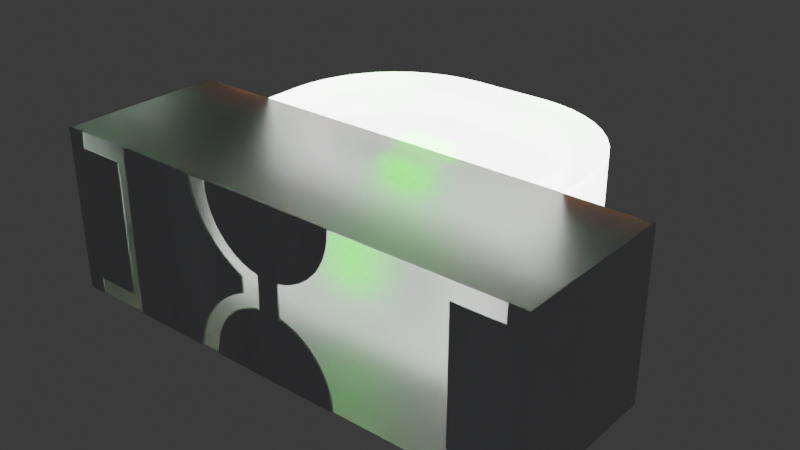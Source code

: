 # Source: KPBA-3010SURKMGKC.blend  (saved by Blender 4.1.24; exported with 4.5.12 LTS)
import bpy
from mathutils import Matrix  # noqa: F401  (used for matrix-valued properties, if any)

bpy.ops.wm.read_factory_settings(use_empty=True)
scene = bpy.context.scene
scene.name = 'Scene'

# ---- collections
col_collection = bpy.data.collections.new('Collection'); scene.collection.children.link(col_collection)

# ---- materials (node trees are filled in below, after node groups)
mat_plastic_case_white = bpy.data.materials.new('plastic_case_white')
mat_plastic_case_white.preview_render_type = 'CUBE'
mat_translucent_white = bpy.data.materials.new('translucent_white')
mat_translucent_white.alpha_threshold = 0.4
mat_translucent_white.use_raytrace_refraction = True
mat_translucent_white.use_screen_refraction = True
mat_translucent_white.thickness_mode = 'SLAB'
mat_metal_pins = bpy.data.materials.new('metal_pins')
mat_metal_pins.preview_render_type = 'CUBE'
mat_light_green = bpy.data.materials.new('light_green')

# ---- material node trees
mat_plastic_case_white.use_nodes = True; mat_plastic_case_white.node_tree.nodes.clear()
_N = mat_plastic_case_white.node_tree.nodes; _L = mat_plastic_case_white.node_tree.links
n0 = _N.new('ShaderNodeOutputMaterial'); n0.name = 'Material Output'; n0.location = (253, 292)
n1 = _N.new('ShaderNodeBsdfPrincipled'); n1.name = 'Principled BSDF'; n1.location = (-81, 264)
n1.distribution = 'GGX'
n1.subsurface_method = 'BURLEY'
n1.inputs[1].default_value = 0.02
n1.inputs[2].default_value = 0.4636
n1.inputs[3].default_value = 1.4
n1.inputs[8].default_value = 1.0
n1.inputs[10].default_value = 0.3682
n1.inputs[13].default_value = 0.6591
n1.inputs[18].default_value = 0.2318
n1.inputs[20].default_value = 0.6709
n1.inputs[24].default_value = 0.1191
n1.inputs[27].default_value = (0.0, 0.0, 0.0, 1.0)
n1.inputs[28].default_value = 1.0
n2 = _N.new('ShaderNodeMapping'); n2.name = 'Mapping'; n2.location = (-1057, 256)
n2.inputs[3].default_value = (3.0, 1.0, 1.0)
n3 = _N.new('ShaderNodeTexCoord'); n3.name = 'Texture Coordinate'; n3.location = (-1296, 171)
n4 = _N.new('ShaderNodeBump'); n4.name = 'Bump'; n4.location = (-422, -108)
n4.inputs[0].default_value = 0.05
n4.inputs[1].default_value = 1.0
n4.inputs[2].default_value = 1.0
n5 = _N.new('ShaderNodeTexNoise'); n5.name = 'Noise Texture'; n5.location = (-708, 167)
n5.inputs[2].default_value = 88.0
n5.inputs[3].default_value = 10.8
n5.inputs[4].default_value = 0.9167
n5.inputs[8].default_value = 1.6
n6 = _N.new('ShaderNodeValToRGB'); n6.name = 'ColorRamp'; n6.location = (-536, 347)
while len(n6.color_ramp.elements) > 1: n6.color_ramp.elements.remove(n6.color_ramp.elements[-1])
n6.color_ramp.elements[0].position = 0.0; n6.color_ramp.elements[0].color = (0.2596, 0.2596, 0.2596, 1.0)
_e = n6.color_ramp.elements.new(1.0); _e.color = (0.6303, 0.6303, 0.6303, 1.0)
n7 = _N.new('ShaderNodeMix'); n7.name = 'Mix'; n7.location = (-263, 351)
n7.data_type = 'RGBA'
n7.inputs[0].default_value = 0.3682
n7.inputs[7].default_value = (0.2525, 0.2525, 0.2525, 1.0)
_L.new(n5.outputs[0], n6.inputs[0])
_L.new(n1.outputs[0], n0.inputs[0])
_L.new(n3.outputs[2], n2.inputs[0])
_L.new(n2.outputs[0], n5.inputs[0])
_L.new(n5.outputs[0], n4.inputs[3])
_L.new(n4.outputs[0], n1.inputs[5])
_L.new(n6.outputs[0], n7.inputs[6])
_L.new(n7.outputs[2], n1.inputs[0])
n0.is_active_output = True
mat_translucent_white.use_nodes = True; mat_translucent_white.node_tree.nodes.clear()
_N = mat_translucent_white.node_tree.nodes; _L = mat_translucent_white.node_tree.links
n0 = _N.new('ShaderNodeTexNoise'); n0.name = 'Noise Texture'; n0.location = (-674, 167)
n0.inputs[2].default_value = -2.2
n0.inputs[3].default_value = 2.6
n0.inputs[4].default_value = 0.6333
n0.inputs[8].default_value = -0.4
n1 = _N.new('ShaderNodeOutputMaterial'); n1.name = 'Material Output'; n1.location = (463, 225)
n2 = _N.new('ShaderNodeBsdfPrincipled'); n2.name = 'Principled BSDF'; n2.location = (-12, 309)
n2.distribution = 'GGX'
n2.subsurface_method = 'BURLEY'
n2.inputs[0].default_value = (0.6086, 0.6086, 0.6086, 1.0)
n2.inputs[3].default_value = 1.46
n2.inputs[8].default_value = 1.0
n2.inputs[10].default_value = 0.2
n2.inputs[18].default_value = 1.0
n2.inputs[27].default_value = (0.216, 0.216, 0.216, 1.0)
n2.inputs[28].default_value = 10.4
n3 = _N.new('ShaderNodeValToRGB'); n3.name = 'ColorRamp'; n3.location = (-408, 81)
while len(n3.color_ramp.elements) > 1: n3.color_ramp.elements.remove(n3.color_ramp.elements[-1])
n3.color_ramp.elements[0].position = 0.2864; n3.color_ramp.elements[0].color = (0.08499, 0.08499, 0.08499, 1.0)
_e = n3.color_ramp.elements.new(0.8432); _e.color = (0.6208, 0.6208, 0.6208, 1.0)
n4 = _N.new('ShaderNodeValue'); n4.name = 'Value'; n4.location = (463, 65)
n4.outputs[0].default_value = 0.0
_L.new(n0.outputs[1], n3.inputs[0])
_L.new(n3.outputs[0], n2.inputs[2])
_L.new(n2.outputs[0], n1.inputs[0])
_L.new(n4.outputs[0], n1.inputs[3])
n1.is_active_output = True
mat_metal_pins.use_nodes = True; mat_metal_pins.node_tree.nodes.clear()
_N = mat_metal_pins.node_tree.nodes; _L = mat_metal_pins.node_tree.links
n0 = _N.new('ShaderNodeMapping'); n0.name = 'Mapping'; n0.location = (-1447, -91)
n0.inputs[3].default_value = (4.8, 1.2, 1.1)
n1 = _N.new('ShaderNodeBsdfPrincipled'); n1.name = 'Principled BSDF'; n1.location = (-560, 254)
n1.distribution = 'GGX'
n1.subsurface_method = 'BURLEY'
n1.inputs[1].default_value = 0.7818
n1.inputs[2].default_value = 0.2886
n1.inputs[3].default_value = 1.45
n1.inputs[13].default_value = 0.0
n1.inputs[27].default_value = (0.0, 0.0, 0.0, 1.0)
n1.inputs[28].default_value = 1.0
n2 = _N.new('ShaderNodeOutputMaterial'); n2.name = 'Material Output.002'; n2.location = (-205, 253)
n2.width = 213
n3 = _N.new('ShaderNodeTexNoise'); n3.name = 'Noise Texture.002'; n3.location = (-1228, -73)
n3.inputs[2].default_value = 0.1
n3.inputs[3].default_value = 7.0
n3.inputs[4].default_value = 0.6
n3.inputs[8].default_value = 0.4
n4 = _N.new('ShaderNodeTexCoord'); n4.name = 'Texture Coordinate'; n4.location = (-1636, -116)
n5 = _N.new('ShaderNodeMix'); n5.name = 'Mix.001'; n5.location = (-921, 45)
n5.data_type = 'RGBA'
n5.inputs[6].default_value = (0.9398, 0.9547, 1.0, 1.0)
n5.inputs[7].default_value = (0.13, 0.1259, 0.1359, 1.0)
n6 = _N.new('ShaderNodeBump'); n6.name = 'Bump.001'; n6.location = (-1001, -227)
n6.inputs[0].default_value = 0.05
n6.inputs[1].default_value = 0.01
n6.inputs[2].default_value = 1.0
_L.new(n1.outputs[0], n2.inputs[0])
_L.new(n3.outputs[0], n6.inputs[3])
_L.new(n0.outputs[0], n3.inputs[0])
_L.new(n3.outputs[0], n5.inputs[0])
_L.new(n4.outputs[3], n0.inputs[0])
_L.new(n5.outputs[2], n1.inputs[0])
_L.new(n6.outputs[0], n1.inputs[5])
n2.is_active_output = True
mat_light_green.use_nodes = True; mat_light_green.node_tree.nodes.clear()
_N = mat_light_green.node_tree.nodes; _L = mat_light_green.node_tree.links
n0 = _N.new('ShaderNodeLayerWeight'); n0.name = 'Layer Weight'; n0.location = (-18066, 17)
n1 = _N.new('ShaderNodeParticleInfo'); n1.name = 'Particle Info'; n1.location = (-47217, 207)
n2 = _N.new('ShaderNodeRGB'); n2.name = 'RGB'; n2.location = (-92, 261)
n2.outputs[0].default_value = (0.0008535, 0.253, 0.0, 1.0)
n3 = _N.new('ShaderNodeBsdfPrincipled'); n3.name = 'Principled BSDF'; n3.location = (224, 517)
n3.distribution = 'GGX'
n3.subsurface_method = 'BURLEY'
n3.inputs[3].default_value = 1.45
n3.inputs[28].default_value = 70.0
n4 = _N.new('ShaderNodeOutputMaterial'); n4.name = 'Material Output'; n4.location = (717, 341)
_L.new(n2.outputs[0], n3.inputs[0])
_L.new(n2.outputs[0], n3.inputs[27])
_L.new(n3.outputs[0], n4.inputs[0])
n4.is_active_output = True

# ---- world
world_world = bpy.data.worlds.new('World'); scene.world = world_world
world_world.use_nodes = True; world_world.node_tree.nodes.clear()
_N = world_world.node_tree.nodes; _L = world_world.node_tree.links
n0 = _N.new('ShaderNodeOutputWorld'); n0.name = 'World Output'; n0.location = (300, 300)
n1 = _N.new('ShaderNodeBackground'); n1.name = 'Background'; n1.location = (10, 300)
n1.inputs[0].default_value = (0.05088, 0.05088, 0.05088, 1.0)
_L.new(n1.outputs[0], n0.inputs[0])
n0.is_active_output = True
world_world.color = (0.05088, 0.05088, 0.05088)
world_world.use_sun_shadow = False
world_world.sun_shadow_jitter_overblur = 0.0

# ---- meshes
me_shape_indexedfaceset_060 = bpy.data.meshes.new('Shape_IndexedFaceSet.060')
me_shape_indexedfaceset_060.from_pydata([(0.5434, 1.05, 0.9086), (0.6085, 1.002, 0.9086), (0.666, 0.9441, 0.9086), (0.7537, 0.8077, 0.9086), (0.7994, 0.652, 0.9086), (0.8052, 0.3409, 0.9086), (-0.7948, 0.3409, 0.9086), (-0.789, 0.652, 0.9086), (-0.6555, 0.9441, 0.9086), (-0.5329, 1.05, 0.9086), (-0.4615, 1.089, 0.9086), (-0.3059, 1.135, 0.9086), (-0.4067, -0.6691, 1.01), (-0.5322, -0.6591, 0.009639), (-0.4067, -0.6691, 0.009639), (-0.4067, -0.6591, 0.009639), (-1.5, 0.3409, 1.01), (-1.49, -0.6591, 1.01), (-1.49, 0.3309, 1.01), (-0.9948, 0.3309, 1.01), (-0.9948, 0.3409, 1.01), (1.49, 0.3309, 1.01), (1.49, -0.6591, 1.01), (0.9948, 0.3409, 0.009639), (-0.9948, 0.3309, 0.009639), (-1.49, -0.6591, 0.009639), (-1.035, -0.6591, 0.009639), (1.49, 0.3309, 0.009639), (1.49, -0.6591, 0.009639), (1.5, 0.3409, 0.009639), (0.9948, 0.3309, 0.009639), (-1.389, -0.6591, 1.01), (-1.035, -0.6591, 1.01), (-0.5184, -0.6591, 0.9359), (-0.4948, -0.6591, 0.8647), (-0.4201, -0.6591, 0.7349), (-0.3137, -0.6591, 0.6297), (-0.2508, -0.6591, 0.5887), (-0.183, -0.6591, 0.5565), (-0.4067, -0.6591, 1.01), (-0.175, -0.6591, 0.6425), (-0.3101, -0.6591, 0.7465), (-0.3439, -0.6591, 0.7926), (-0.3907, -0.6591, 0.8967), (-0.06616, -0.6591, 0.4109), (-0.1218, -0.6591, 0.3977), (-0.175, -0.6591, 0.3767), (-0.2248, -0.6591, 0.3486), (-0.2701, -0.6591, 0.3137), (-0.3439, -0.6591, 0.2267), (-0.371, -0.6591, 0.1763), (-0.3907, -0.6591, 0.1226), (-0.4027, -0.6591, 0.06669), (-0.3137, -0.6591, 0.3896), (-0.3704, -0.6591, 0.3406), (-0.4201, -0.6591, 0.2843), (-0.9636, 0.7878, 1.01), (-0.8725, 0.9872, 1.01), (-0.729, 1.153, 1.01), (-0.6411, 1.219, 1.01), (-0.4417, 1.31, 1.01), (-0.3343, 1.333, 1.01), (0.6515, 1.219, 1.01), (0.8172, 1.075, 1.01), (0.883, 0.9872, 1.01), (0.9357, 0.8907, 1.01), (0.9974, 0.6805, 1.01), (1.005, 0.3409, 1.01), (0.9948, 0.3409, 1.01), (0.2352, 1.341, 0.009639), (0.3448, 1.333, 0.009639), (0.4522, 1.31, 0.009639), (0.5551, 1.271, 0.009639), (0.8172, 1.075, 0.009638), (0.883, 0.9872, 0.009639), (0.9357, 0.8907, 0.009639), (0.9741, 0.7878, 0.009638), (0.9974, 0.6805, 0.009639), (-0.2248, 1.341, 0.009639), (-0.9869, 0.6805, 0.009639), (-0.9636, 0.7878, 0.009638), (-0.9252, 0.8907, 0.009639), (-0.8067, 1.075, 0.009638), (-0.5446, 1.271, 0.009639), (-0.4417, 1.31, 0.009639), (-0.9948, 0.3409, 0.009639), (1.005, 0.3409, 0.009639), (-1.5, -0.6691, 1.01), (0.06616, -0.6591, 0.4109), (0.4027, -0.6591, 0.9526), (0.3439, -0.6591, 0.7926), (0.3101, -0.6591, 0.7465), (0.2248, -0.6591, 0.6707), (0.1218, -0.6591, 0.6216), (1.1, -0.6591, 0.1106), (0.4067, -0.6591, 0.009639), (0.371, -0.6591, 0.1763), (0.3101, -0.6591, 0.2728), (0.2701, -0.6591, 0.3137), (0.2248, -0.6591, 0.3486), (1.5, 0.3409, 1.01), (1.5, -0.6691, 0.009639), (-0.9948, 0.5709, 0.009639), (1.005, 0.5709, 1.01), (-1.5, 0.3409, 0.009639), (-1.389, -0.6691, 0.009639), (-1.49, 0.3309, 0.009639), (1.005, 0.5709, 0.009639), (0.6515, 1.219, 0.009639), (0.7395, 1.153, 0.009638), (0.2352, 1.341, 1.01), (0.3448, 1.333, 1.01), (0.4522, 1.31, 1.01), (0.5551, 1.271, 1.01), (0.7395, 1.153, 1.01), (0.9741, 0.7878, 1.01), (-0.2248, 1.341, 1.01), (-0.8725, 0.9872, 0.009639), (-0.729, 1.153, 0.009638), (-0.6411, 1.219, 0.009639), (-0.3343, 1.333, 0.009639), (-0.9948, 0.5709, 1.01), (-0.9869, 0.6805, 1.01), (-0.9252, 0.8907, 1.01), (-0.8067, 1.075, 1.01), (-0.5446, 1.271, 1.01), (1.389, -0.6691, 1.01), (0.9948, 0.3309, 1.01), (-0.183, -0.6691, 0.4627), (-0.2508, -0.6691, 0.4306), (-0.4201, -0.6691, 0.2843), (-0.5322, -0.6691, 0.009639), (-0.5322, -0.6691, 1.01), (-0.5184, -0.6691, 0.9359), (-0.4618, -0.6691, 0.7973), (-0.4201, -0.6691, 0.7349), (-0.3704, -0.6691, 0.6787), (-0.3137, -0.6691, 0.6297), (-1.035, -0.6691, 0.009639), (-1.035, -0.6691, 1.01), (-0.4948, -0.6691, 0.8647), (-0.2508, -0.6691, 0.5887), (-0.5322, -0.6591, 1.01), (-0.4618, -0.6591, 0.7973), (-0.3704, -0.6591, 0.6787), (-0.183, -0.6591, 0.4627), (-0.183, -0.6691, 0.5565), (-0.3137, -0.6691, 0.3896), (-0.3704, -0.6691, 0.3406), (-0.4618, -0.6691, 0.222), (-0.4948, -0.6691, 0.1546), (-0.5184, -0.6691, 0.08337), (-0.2508, -0.6591, 0.4306), (-0.4618, -0.6591, 0.222), (-0.4948, -0.6591, 0.1546), (-0.5184, -0.6591, 0.08337), (-1.1, -0.6691, 0.9086), (-1.5, -0.6691, 0.009639), (-1.389, -0.6691, 0.1106), (-1.1, -0.6591, 0.1106), (-1.1, -0.6591, 0.9086), (-1.389, -0.6691, 0.9086), (-1.389, -0.6591, 0.9086), (-1.389, -0.6691, 1.01), (-1.389, -0.6591, 0.009639), (-1.389, -0.6591, 0.1106), (-1.1, -0.6691, 0.1106), (1.1, -0.6691, 0.1106), (1.389, -0.6691, 0.1106), (1.5, -0.6691, 1.01), (1.1, -0.6691, 0.9086), (1.1, -0.6591, 0.9086), (1.389, -0.6591, 0.1106), (1.389, -0.6691, 0.009639), (1.389, -0.6591, 0.009639), (1.389, -0.6591, 1.01), (1.389, -0.6691, 0.9086), (1.389, -0.6591, 0.9086), (0.4067, -0.6691, 0.009639), (-0.3907, -0.6691, 0.1226), (-0.371, -0.6691, 0.1763), (-0.3101, -0.6691, 0.2728), (-0.2701, -0.6691, 0.3137), (-0.175, -0.6691, 0.3767), (-0.2248, -0.6691, 0.6707), (-0.2701, -0.6691, 0.7056), (-0.3439, -0.6691, 0.7926), (-0.371, -0.6691, 0.843), (0.4067, -0.6691, 1.01), (0.3101, -0.6691, 0.7465), (0.2248, -0.6691, 0.6707), (0.1218, -0.6691, 0.6216), (0.06616, -0.6691, 0.6084), (0.175, -0.6691, 0.3767), (0.2248, -0.6691, 0.3486), (0.2701, -0.6691, 0.3137), (0.3439, -0.6691, 0.2267), (0.371, -0.6691, 0.1763), (0.3907, -0.6691, 0.1226), (0.4027, -0.6691, 0.06669), (0.4027, -0.6591, 0.06669), (0.3907, -0.6591, 0.1226), (0.3439, -0.6591, 0.2267), (0.175, -0.6591, 0.3767), (0.1218, -0.6591, 0.3977), (0.06616, -0.6691, 0.4109), (0.1218, -0.6691, 0.3977), (0.3101, -0.6691, 0.2728), (-0.3101, -0.6591, 0.2728), (-0.4027, -0.6691, 0.06669), (-0.3439, -0.6691, 0.2267), (-0.2248, -0.6691, 0.3486), (-0.1218, -0.6691, 0.3977), (-0.06616, -0.6591, 0.6084), (-0.06616, -0.6691, 0.4109), (-0.1218, -0.6591, 0.6216), (-0.2248, -0.6591, 0.6707), (-0.2701, -0.6591, 0.7056), (-0.371, -0.6591, 0.843), (-0.4027, -0.6591, 0.9526), (-0.06616, -0.6691, 0.6084), (-0.1218, -0.6691, 0.6216), (-0.175, -0.6691, 0.6425), (-0.3101, -0.6691, 0.7465), (-0.3907, -0.6691, 0.8967), (-0.4027, -0.6691, 0.9526), (0.4067, -0.6591, 1.01), (0.3907, -0.6591, 0.8967), (0.371, -0.6591, 0.843), (0.2701, -0.6591, 0.7056), (0.175, -0.6591, 0.6425), (0.06616, -0.6591, 0.6084), (0.4027, -0.6691, 0.9526), (0.3907, -0.6691, 0.8967), (0.371, -0.6691, 0.843), (0.3439, -0.6691, 0.7926), (0.2701, -0.6691, 0.7056), (0.175, -0.6691, 0.6425), (-0.7948, 0.3409, 0.1106), (0.8052, 0.3409, 0.1106), (-0.1481, 0.3409, 0.7087), (0.8052, 0.5709, 0.9086), (-0.7948, 0.5709, 0.9086), (0.3958, 1.118, 0.1106), (0.472, 1.089, 0.1106), (0.5434, 1.05, 0.1106), (0.6085, 1.002, 0.1106), (0.7822, 0.7315, 0.1106), (0.3164, 1.135, 0.9086), (0.3958, 1.118, 0.9086), (0.472, 1.089, 0.9086), (0.7148, 0.879, 0.9086), (0.7822, 0.7315, 0.9086), (0.2352, 1.141, 0.9086), (-0.2248, 1.141, 0.1106), (0.2352, 1.141, 0.1106), (-0.2248, 1.141, 0.9086), (-0.789, 0.652, 0.1106), (-0.7432, 0.8077, 0.1106), (-0.7043, 0.879, 0.1106), (-0.6555, 0.9441, 0.1106), (-0.598, 1.002, 0.1106), (-0.5329, 1.05, 0.1106), (-0.4615, 1.089, 0.1106), (-0.3853, 1.118, 0.1106), (-0.7717, 0.7315, 0.9086), (-0.7432, 0.8077, 0.9086), (-0.7043, 0.879, 0.9086), (-0.598, 1.002, 0.9086), (-0.3853, 1.118, 0.9086), (0.1529, 0.3409, 0.3106), (0.1529, 0.6307, 0.7087), (-0.1481, 0.6307, 0.3106), (-0.1481, 0.6307, 0.7087), (0.1529, 0.3409, 0.7087), (0.1529, 0.6307, 0.3106), (-0.1481, 0.3409, 0.3106), (0.8052, 0.5709, 0.1106), (-0.7948, 0.5709, 0.1106), (-0.7717, 0.7315, 0.1106), (-0.3059, 1.135, 0.1106), (0.3164, 1.135, 0.1106), (0.666, 0.9441, 0.1106), (0.7148, 0.879, 0.1106), (0.7537, 0.8077, 0.1106), (0.7994, 0.652, 0.1106)], [], [(26, 32, 31, 162, 160, 159, 165, 164), (142, 32, 139, 132), (131, 138, 26, 13), (178, 14, 15, 95), (20, 16, 87, 163, 31, 17, 18, 19), (15, 13, 26, 164, 25, 106, 24, 85, 23, 30, 27, 28, 174, 95), (124, 57, 123, 56, 122, 121, 20, 68, 67, 103, 66, 115, 65, 64, 63, 114, 62, 113, 112, 111, 110, 116, 61, 60, 125, 59, 58), (157, 105, 158, 166, 156, 161, 163, 87), (85, 104, 16, 20), (182, 181, 210, 180, 179, 209, 14, 178, 199, 198, 197, 196, 207, 195, 194, 193, 206, 205, 192, 191, 237, 190, 236, 189, 235, 234, 233, 232, 188, 12, 225, 224, 187, 186, 223, 185, 184, 222, 221, 220, 214, 212, 183, 211), (239, 5, 274, 270), (28, 27, 30, 23, 86, 29, 101, 173, 174), (40, 216, 217, 41, 42, 218, 43, 219, 39, 142, 33, 34, 143, 35, 144, 36, 37, 38, 145, 152, 53, 54, 55, 153, 154, 155, 13, 15, 52, 51, 50, 49, 208, 48, 47, 46, 45, 44, 213, 215), (276, 240, 274, 5, 6, 238, 239, 270), (97, 202, 96, 201, 200, 95, 174, 172, 94, 171, 177, 175, 226, 89, 227, 228, 90, 91, 229, 92, 230, 93, 231, 88, 204, 203, 99, 98), (102, 79, 80, 81, 117, 82, 118, 119, 83, 84, 120, 78, 69, 70, 71, 72, 108, 109, 73, 74, 75, 76, 77, 107, 86, 23, 85), (157, 87, 16, 104), (29, 100, 169, 101), (67, 100, 29, 86), (20, 121, 102, 85), (116, 110, 69, 78), (103, 67, 86, 107), (110, 111, 70, 69), (105, 157, 104, 85, 24, 106, 25, 164), (22, 175, 126, 169, 100, 67, 68, 127, 21), (73, 109, 114, 63), (72, 71, 112, 113), (107, 77, 66, 103), (117, 81, 123, 57), (77, 76, 115, 66), (74, 73, 63, 64), (75, 74, 64, 65), (76, 75, 65, 115), (109, 108, 62, 114), (71, 70, 111, 112), (121, 122, 79, 102), (119, 118, 58, 59), (81, 80, 56, 123), (139, 32, 26, 138), (118, 82, 124, 58), (120, 84, 60, 61), (147, 53, 152, 129), (83, 119, 59, 125), (84, 83, 125, 60), (82, 117, 57, 124), (80, 79, 122, 56), (142, 39, 226, 175, 22, 21, 127, 68, 20, 19, 18, 17, 31, 32), (130, 148, 147, 129, 128, 146, 141, 137, 136, 135, 134, 140, 133, 132, 139, 138, 131, 151, 150, 149), (140, 34, 33, 133), (38, 146, 128, 145), (137, 36, 144, 136), (133, 33, 142, 132), (141, 37, 36, 137), (136, 144, 35, 135), (135, 35, 143, 134), (134, 143, 34, 140), (37, 141, 146, 38), (148, 54, 53, 147), (159, 160, 156, 166), (150, 154, 153, 149), (129, 152, 145, 128), (149, 153, 55, 130), (130, 55, 54, 148), (151, 155, 154, 150), (155, 151, 131, 13), (161, 156, 160, 162), (162, 31, 163, 161), (173, 168, 172, 174), (164, 165, 158, 105), (159, 166, 158, 165), (169, 126, 176, 170, 167, 168, 173, 101), (171, 94, 167, 170), (172, 168, 167, 94), (175, 177, 176, 126), (204, 88, 205, 206), (177, 171, 170, 176), (95, 200, 199, 178), (10, 9, 268, 8, 267, 266, 265, 7, 242, 6, 5, 241, 4, 252, 3, 251, 2, 1, 0, 250, 249, 248, 253, 256, 11, 269), (202, 97, 207, 196), (208, 49, 210, 181), (14, 209, 52, 15), (99, 203, 193, 194), (98, 99, 194, 195), (206, 193, 203, 204), (97, 98, 195, 207), (96, 202, 196, 197), (201, 96, 197, 198), (200, 201, 198, 199), (44, 45, 212, 214), (42, 41, 223, 186), (51, 52, 209, 179), (50, 51, 179, 180), (214, 220, 213, 44), (49, 50, 180, 210), (48, 208, 181, 182), (47, 48, 182, 211), (46, 47, 211, 183), (45, 46, 183, 212), (215, 213, 220, 221), (219, 43, 224, 225), (217, 216, 184, 185), (227, 89, 232, 233), (41, 217, 185, 223), (229, 91, 189, 236), (43, 218, 187, 224), (40, 215, 221, 222), (39, 219, 225, 12), (216, 40, 222, 184), (218, 42, 186, 187), (230, 92, 190, 237), (228, 227, 233, 234), (250, 0, 245, 244), (91, 90, 235, 189), (192, 205, 88, 231), (188, 232, 89, 226), (90, 228, 234, 235), (93, 230, 237, 191), (231, 93, 191, 192), (92, 229, 236, 190), (5, 239, 277, 241), (238, 6, 242, 278), (277, 285, 4, 241), (284, 283, 251, 3), (244, 243, 249, 250), (254, 256, 253, 255), (243, 281, 248, 249), (285, 247, 252, 4), (283, 282, 2, 251), (247, 284, 3, 252), (282, 246, 1, 2), (246, 245, 0, 1), (242, 7, 257, 278), (253, 248, 281, 255), (259, 258, 266, 267), (261, 260, 8, 268), (254, 280, 11, 256), (270, 274, 271, 275), (268, 9, 262, 261), (258, 279, 265, 266), (263, 262, 9, 10), (267, 8, 260, 259), (264, 263, 10, 269), (280, 264, 269, 11), (279, 257, 7, 265), (275, 271, 273, 272), (272, 273, 240, 276), (275, 272, 276, 270), (240, 273, 271, 274), (78, 120, 61, 116), (226, 39, 12, 188), (238, 278, 257, 279, 258, 259, 260, 261, 262, 263, 264, 280, 254, 255, 281, 243, 244, 245, 246, 282, 283, 284, 247, 285, 277, 239), (108, 72, 113, 62)])
me_shape_indexedfaceset_060.polygons.foreach_set('use_smooth', [True] * 152)
me_shape_indexedfaceset_060.polygons.foreach_set('material_index', [0, 2, 2, 2, 2, 0, 1, 2, 2, 2, 1, 2, 0, 1, 0, 1, 2, 2, 2, 1, 1, 1, 1, 2, 2, 1, 1, 1, 1, 1, 1, 1, 1, 1, 1, 1, 1, 1, 2, 1, 1, 2, 1, 1, 1, 1, 0, 2, 2, 2, 2, 2, 2, 2, 2, 2, 2, 2, 2, 2, 2, 2, 2, 2, 2, 2, 2, 2, 2, 2, 2, 2, 2, 2, 2, 2, 2, 1, 2, 2, 2, 2, 2, 2, 2, 2, 2, 2, 2, 2, 2, 2, 2, 2, 2, 2, 2, 2, 2, 2, 2, 2, 2, 2, 2, 2, 2, 2, 2, 2, 2, 1, 2, 2, 2, 2, 2, 2, 2, 1, 1, 1, 1, 1, 1, 1, 1, 1, 1, 1, 1, 1, 1, 1, 1, 1, 3, 1, 1, 1, 1, 1, 1, 1, 3, 3, 3, 3, 1, 2, 1, 1])
_k = set([(0, 1), (0, 250), (1, 2), (2, 251), (3, 251), (3, 252), (4, 241), (4, 252), (5, 6), (5, 239), (5, 241), (6, 238), (6, 242), (7, 242), (7, 265), (8, 267), (8, 268), (9, 10), (9, 268), (10, 269), (11, 256), (11, 269), (12, 39), (12, 188), (12, 225), (13, 15), (13, 26), (13, 131), (13, 155), (14, 15), (14, 178), (14, 209), (15, 52), (15, 95), (16, 20), (16, 87), (16, 104), (17, 18), (17, 31), (18, 19), (19, 20), (20, 68), (20, 85), (20, 121), (21, 22), (21, 127), (22, 175), (23, 30), (23, 85), (23, 86), (24, 85), (24, 106), (25, 106), (25, 164), (26, 32), (26, 138), (26, 164), (27, 28), (27, 30), (28, 174), (29, 86), (29, 100), (29, 101), (31, 32), (31, 162), (31, 163), (32, 139), (32, 142), (33, 34), (33, 142), (34, 143), (35, 143), (35, 144), (36, 37), (36, 144), (37, 38), (38, 145), (38, 146), (39, 142), (39, 219), (39, 226), (40, 215), (40, 216), (41, 42), (41, 217), (42, 218), (43, 218), (43, 219), (44, 45), (44, 213), (44, 214), (45, 46), (46, 47), (47, 48), (48, 208), (49, 50), (49, 208), (50, 51), (51, 52), (53, 54), (53, 152), (54, 55), (55, 153), (56, 122), (56, 123), (57, 123), (57, 124), (58, 59), (58, 124), (59, 125), (60, 61), (60, 125), (61, 116), (62, 113), (62, 114), (63, 64), (63, 114), (64, 65), (65, 115), (66, 103), (66, 115), (67, 68), (67, 86), (67, 100), (67, 103), (68, 127), (69, 70), (69, 78), (70, 71), (71, 72), (72, 108), (73, 74), (73, 109), (74, 75), (75, 76), (76, 77), (77, 107), (78, 120), (79, 80), (79, 102), (80, 81), (81, 117), (82, 117), (82, 118), (83, 84), (83, 119), (84, 120), (85, 102), (85, 104), (86, 107), (87, 157), (87, 163), (88, 204), (88, 205), (88, 231), (89, 226), (89, 227), (90, 91), (90, 228), (91, 229), (92, 229), (92, 230), (93, 230), (93, 231), (94, 167), (94, 171), (94, 172), (95, 174), (95, 178), (95, 200), (96, 201), (96, 202), (97, 98), (97, 202), (98, 99), (99, 203), (100, 169), (101, 169), (101, 173), (104, 157), (105, 157), (105, 158), (105, 164), (108, 109), (110, 111), (110, 116), (111, 112), (112, 113), (118, 119), (121, 122), (126, 169), (126, 175), (126, 176), (128, 129), (128, 145), (128, 146), (129, 147), (130, 148), (130, 149), (131, 138), (131, 151), (132, 133), (132, 139), (132, 142), (133, 140), (134, 135), (134, 140), (135, 136), (136, 137), (137, 141), (138, 139), (141, 146), (145, 152), (147, 148), (149, 150), (150, 151), (153, 154), (154, 155), (156, 160), (156, 161), (156, 166), (158, 165), (158, 166), (159, 160), (159, 165), (159, 166), (160, 162), (161, 162), (161, 163), (164, 165), (167, 168), (167, 170), (168, 172), (168, 173), (170, 171), (170, 176), (171, 177), (172, 174), (173, 174), (175, 177), (175, 226), (176, 177), (178, 199), (179, 180), (179, 209), (180, 210), (181, 182), (181, 210), (182, 211), (183, 211), (183, 212), (184, 185), (184, 222), (185, 223), (186, 187), (186, 223), (187, 224), (188, 226), (188, 232), (189, 235), (189, 236), (190, 236), (190, 237), (191, 192), (191, 237), (192, 205), (192, 231), (193, 194), (193, 206), (194, 195), (195, 207), (196, 197), (196, 207), (197, 198), (198, 199), (200, 201), (203, 204), (205, 206), (212, 214), (213, 215), (213, 220), (214, 220), (216, 217), (220, 221), (221, 222), (224, 225), (227, 228), (232, 233), (233, 234), (234, 235), (238, 239), (238, 278), (239, 277), (240, 273), (240, 274), (240, 276), (243, 244), (243, 281), (244, 245), (245, 246), (246, 282), (247, 284), (247, 285), (248, 249), (248, 253), (249, 250), (253, 256), (254, 255), (254, 280), (255, 281), (257, 278), (257, 279), (258, 259), (258, 279), (259, 260), (260, 261), (261, 262), (262, 263), (263, 264), (264, 280), (265, 266), (266, 267), (270, 274), (270, 275), (270, 276), (271, 273), (271, 274), (271, 275), (272, 273), (272, 275), (272, 276), (277, 285), (282, 283), (283, 284)])
me_shape_indexedfaceset_060.attributes.new('sharp_edge', 'BOOLEAN', 'EDGE').data.foreach_set('value', [ (min(e.vertices), max(e.vertices)) in _k for e in me_shape_indexedfaceset_060.edges])
_uv = me_shape_indexedfaceset_060.uv_layers.new(name='UVMap')
_uv.uv.foreach_set('vector', [1.0, 1.0, 0.0, 1.0, 0.0, 0.0, 0.101, 0.0, 0.101, 0.8157, 0.899, 0.8157, 0.899, 0.0, 1.0, 0.0, 1.0, 1.0, 0.0, 1.0, 0.0, 0.0, 1.0, 0.0, 1.0, 0.0, 0.0, 0.0, 0.0, 1.0, 1.0, 1.0, 1.0, 0.0, 0.0, 0.0, 0.0, 1.0, 1.0, 1.0, 1.0, 1.0, 1.0, 0.0, 0.0, 0.0, 0.0, 0.2194, 0.009901, 0.2194, 0.009901, 0.01979, 0.9901, 0.01979, 0.9901, 1.0, 0.3635, 0.0, 0.3214, 0.0, 0.1528, 0.0, 0.03384, 0.0, 0.0, 0.0, 0.0, 0.99, 0.1662, 0.99, 0.1662, 1.0, 0.8338, 1.0, 0.8338, 0.99, 1.0, 0.99, 1.0, 0.0, 0.9662, 0.0, 0.6365, 0.0, 0.09404, 0.7342, 0.06112, 0.6463, 0.03479, 0.5499, 0.0156, 0.4469, 0.003919, 0.3396, 0.0, 0.23, 0.0, 0.0, 0.9948, 0.0, 1.0, 0.0, 1.0, 0.23, 0.9961, 0.3396, 0.9844, 0.4469, 0.9652, 0.5499, 0.9389, 0.6463, 0.906, 0.7342, 0.8671, 0.8119, 0.8231, 0.8778, 0.7749, 0.9304, 0.7235, 0.9688, 0.6698, 0.9922, 0.615, 1.0, 0.385, 1.0, 0.3302, 0.9922, 0.2765, 0.9688, 0.2251, 0.9304, 0.1769, 0.8778, 0.1329, 0.8119, 1.0, 0.0, 1.0, 0.2771, 0.899, 0.2771, 0.899, 1.0, 0.101, 1.0, 0.101, 0.2771, 0.0, 0.2771, 0.0, 0.0, 1.0, 1.0, 1.0, 0.0, 0.0, 0.0, 0.0, 1.0, 0.696, 0.1679, 0.7369, 0.1188, 0.783, 0.07716, 0.8333, 0.04391, 0.887, 0.01968, 0.943, 0.004944, 1.0, 0.0, 1.0, 1.0, 0.943, 0.9951, 0.887, 0.9803, 0.8333, 0.9561, 0.783, 0.9228, 0.7369, 0.8812, 0.696, 0.8321, 0.6611, 0.7764, 0.6329, 0.7152, 0.612, 0.6497, 0.5987, 0.5813, 0.4013, 0.5813, 0.388, 0.6497, 0.3671, 0.7152, 0.3389, 0.7764, 0.304, 0.8321, 0.2631, 0.8812, 0.217, 0.9228, 0.1667, 0.9561, 0.113, 0.9803, 0.05705, 0.9951, 0.0, 1.0, 0.0, 0.0, 0.05705, 0.004944, 0.113, 0.01968, 0.1667, 0.04391, 0.217, 0.07716, 0.2631, 0.1188, 0.304, 0.1679, 0.3389, 0.2236, 0.3671, 0.2848, 0.388, 0.3503, 0.4013, 0.4187, 0.5987, 0.4187, 0.612, 0.3503, 0.6329, 0.2848, 0.6611, 0.2236, 1.0, 1.0, 1.0, 0.0, 0.5923, 0.2505, 0.5923, 0.7495, 0.009901, 0.9802, 0.9901, 0.9802, 0.9901, 0.0, 1.0, 0.0, 1.0, 0.02075, 1.0, 1.0, 0.0, 1.0, 0.0, 0.7806, 0.009901, 0.7806, 0.3671, 0.7664, 0.3389, 0.6597, 0.304, 0.5624, 0.2631, 0.4766, 0.217, 0.404, 0.1667, 0.346, 0.113, 0.3037, 0.05705, 0.278, 0.0, 0.2694, 0.0, 0.0, 0.07373, 0.0297, 0.1449, 0.08036, 0.2123, 0.1511, 0.2747, 0.2405, 0.3309, 0.3471, 0.38, 0.4689, 0.4209, 0.6038, 0.4531, 0.7492, 0.5469, 0.7492, 0.5791, 0.6038, 0.62, 0.4689, 0.6691, 0.3471, 0.7253, 0.2405, 0.7877, 0.1511, 0.8551, 0.08036, 0.9263, 0.0297, 1.0, 0.0, 1.0, 0.2694, 0.943, 0.278, 0.887, 0.3037, 0.8333, 0.346, 0.783, 0.404, 0.7369, 0.4766, 0.696, 0.5624, 0.6611, 0.6597, 0.6329, 0.7664, 0.612, 0.8806, 0.5987, 1.0, 0.4013, 1.0, 0.388, 0.8806, 0.4041, 0.7495, 0.4041, 0.2505, 0.5923, 0.2505, 1.0, 0.0, 0.0, 0.0, 0.0, 1.0, 1.0, 1.0, 0.5923, 0.7495, 0.1844, 0.7369, 0.21, 0.783, 0.2304, 0.8333, 0.2453, 0.887, 0.2543, 0.943, 0.2574, 1.0, 1.0, 1.0, 1.0, 0.899, 0.7814, 0.899, 0.7814, 0.101, 1.0, 0.101, 1.0, 0.0, 0.2574, 0.0, 0.2543, 0.05705, 0.2453, 0.113, 0.2304, 0.1667, 0.21, 0.217, 0.1844, 0.2631, 0.1542, 0.304, 0.1199, 0.3389, 0.08228, 0.3671, 0.04205, 0.388, 0.0, 0.4013, 0.0, 0.5987, 0.04205, 0.612, 0.08228, 0.6329, 0.1199, 0.6611, 0.1542, 0.696, 0.0, 0.23, 0.003919, 0.3396, 0.0156, 0.4469, 0.03479, 0.5499, 0.06112, 0.6463, 0.09404, 0.7342, 0.1329, 0.8119, 0.1769, 0.8778, 0.2251, 0.9304, 0.2765, 0.9688, 0.3302, 0.9922, 0.385, 1.0, 0.615, 1.0, 0.6698, 0.9922, 0.7235, 0.9688, 0.7749, 0.9304, 0.8231, 0.8778, 0.8671, 0.8119, 0.906, 0.7342, 0.9389, 0.6463, 0.9652, 0.5499, 0.9844, 0.4469, 0.9961, 0.3396, 1.0, 0.23, 1.0, 0.0, 0.9948, 0.0, 0.0, 0.0, 0.0, 1.0, 0.0, 0.0, 1.0, 0.0, 1.0, 1.0, 1.0, 1.0, 1.0, 0.0, 0.0, 0.0, 0.0, 1.0, 0.0, 0.0, 0.0, 1.0, 1.0, 1.0, 1.0, 0.0, 0.0, 0.0, 0.0, 1.0, 1.0, 1.0, 1.0, 0.0, 0.0, 0.0, 0.0, 1.0, 1.0, 1.0, 1.0, 0.0, 0.0, 1.0, 0.0, 0.0, 1.0, 0.0, 1.0, 1.0, 0.0, 0.0, 0.0, 0.1423, 1.0, 0.1423, 1.0, 0.0, 0.0, 0.2194, 0.0, 0.0, 1.0, 0.0, 1.0, 1.0, 0.9901, 1.0, 0.9901, 0.01979, 0.009901, 0.01979, 0.009901, 0.2194, 0.009901, 0.9802, 0.009901, 0.7806, 0.0, 0.7806, 0.0, 1.0, 1.0, 1.0, 1.0, 0.02075, 1.0, 0.0, 0.9901, 0.0, 0.9901, 0.9802, 1.0, 0.7557, 1.0, 0.6549, 0.0, 0.6549, 0.0, 0.7557, 1.0, 0.4154, 1.0, 0.2817, 0.0, 0.2817, 0.0, 0.4154, 1.0, 1.0, 1.0, 0.9898, 0.0, 0.9898, 0.0, 1.0, 1.0, 0.1587, 1.0, 0.09037, 0.0, 0.09037, 0.0, 0.1587, 1.0, 0.9898, 1.0, 0.9595, 0.0, 0.9595, 0.0, 0.9898, 1.0, 0.8413, 1.0, 0.7557, 0.0, 0.7557, 0.0, 0.8413, 1.0, 0.9096, 1.0, 0.8413, 0.0, 0.8413, 0.0, 0.9096, 1.0, 0.9595, 1.0, 0.9096, 0.0, 0.9096, 0.0, 0.9595, 1.0, 0.6549, 1.0, 0.5406, 0.0, 0.5406, 0.0, 0.6549, 1.0, 0.2817, 1.0, 0.1423, 0.0, 0.1423, 0.0, 0.2817, 0.0, 0.0, 0.0, 0.01018, 1.0, 0.01018, 1.0, 0.0, 1.0, 0.4594, 1.0, 0.3451, 0.0, 0.3451, 0.0, 0.4594, 1.0, 0.09037, 1.0, 0.04051, 0.0, 0.04051, 0.0, 0.09037, 0.0, 0.0, 0.0, 1.0, 1.0, 1.0, 1.0, 0.0, 1.0, 0.3451, 1.0, 0.2443, 0.0, 0.2443, 0.0, 0.3451, 1.0, 0.8577, 1.0, 0.7183, 0.0, 0.7183, 0.0, 0.8577, 0.1614, 0.6259, 0.1614, 0.6259, 0.07101, 0.8059, 0.07101, 0.8059, 1.0, 0.5846, 1.0, 0.4594, 0.0, 0.4594, 0.0, 0.5846, 1.0, 0.7183, 1.0, 0.5846, 0.0, 0.5846, 0.0, 0.7183, 1.0, 0.2443, 1.0, 0.1587, 0.0, 0.1587, 0.0, 0.2443, 1.0, 0.04051, 1.0, 0.01018, 0.0, 0.01018, 0.0, 0.04051, 0.3214, 0.0, 0.3635, 0.0, 0.6365, 0.0, 0.9662, 0.0, 1.0, 0.0, 1.0, 0.99, 0.8338, 0.99, 0.8338, 1.0, 0.1662, 1.0, 0.1662, 0.99, 0.0, 0.99, 0.0, 0.0, 0.03384, 0.0, 0.1528, 0.0, 0.7253, 0.7216, 0.6691, 0.78, 0.62, 0.8466, 0.5791, 0.9204, 0.5469, 1.0, 0.4531, 1.0, 0.4209, 0.9204, 0.38, 0.8466, 0.3309, 0.78, 0.2747, 0.7216, 0.2123, 0.6727, 0.1449, 0.634, 0.07373, 0.6062, 0.0, 0.59, 0.0, 0.0, 1.0, 0.0, 1.0, 0.59, 0.9263, 0.6062, 0.8551, 0.634, 0.7877, 0.6727, 0.3199, 0.1073, 0.3199, 0.1073, 0.1627, 0.03965, 0.1627, 0.03965, 0.0, 1.0, 0.0, 0.0, 1.0, 0.0, 1.0, 1.0, 0.8386, 0.6259, 0.8386, 0.6259, 0.7303, 0.4633, 0.7303, 0.4633, 0.1627, 0.03965, 0.1627, 0.03965, 0.0, 0.0, 0.0, 0.0, 0.929, 0.8059, 0.929, 0.8059, 0.8386, 0.6259, 0.8386, 0.6259, 0.7303, 0.4633, 0.7303, 0.4633, 0.6063, 0.321, 0.6063, 0.321, 0.6063, 0.321, 0.6063, 0.321, 0.4686, 0.2016, 0.4686, 0.2016, 0.4686, 0.2016, 0.4686, 0.2016, 0.3199, 0.1073, 0.3199, 0.1073, 0.929, 0.8059, 0.929, 0.8059, 1.0, 1.0, 1.0, 1.0, 0.2697, 0.4633, 0.2697, 0.4633, 0.1614, 0.6259, 0.1614, 0.6259, 1.0, 1.0, 0.0, 1.0, 0.0, 0.0, 1.0, 0.0, 0.6801, 0.1073, 0.6801, 0.1073, 0.5314, 0.2016, 0.5314, 0.2016, 0.07101, 0.8059, 0.07101, 0.8059, 0.0, 1.0, 0.0, 1.0, 0.5314, 0.2016, 0.5314, 0.2016, 0.3937, 0.321, 0.3937, 0.321, 0.3937, 0.321, 0.3937, 0.321, 0.2697, 0.4633, 0.2697, 0.4633, 0.8373, 0.03965, 0.8373, 0.03965, 0.6801, 0.1073, 0.6801, 0.1073, 0.8373, 0.03965, 0.8373, 0.03965, 1.0, 0.0, 1.0, 0.0, 0.0, 0.0, 1.0, 0.0, 1.0, 1.0, 0.0, 1.0, 1.0, 1.0, 0.0, 1.0, 0.0, 0.0, 1.0, 0.0, 1.0, 0.0, 0.0, 0.0, 0.0, 1.0, 1.0, 1.0, 1.0, 1.0, 0.0, 1.0, 0.0, 0.0, 1.0, 0.0, 1.0, 1.0, 1.0, 0.0, 0.0, 0.0, 0.0, 1.0, 0.0, 1.0, 0.0, 0.7229, 0.101, 0.7229, 0.101, 0.0, 0.899, 0.0, 0.899, 0.7229, 1.0, 0.7229, 1.0, 1.0, 0.0, 1.0, 1.0, 1.0, 1.0, 0.0, 0.0, 0.0, 1.0, 1.0, 1.0, 0.0, 0.0, 0.0, 0.0, 1.0, 0.0, 1.0, 1.0, 1.0, 1.0, 0.0, 0.0, 0.0, 0.03301, 0.1634, 0.0, 0.0, 0.0, 0.0, 0.03301, 0.1634, 1.0, 1.0, 0.0, 1.0, 0.0, 0.0, 1.0, 0.0, 1.0, 1.0, 0.8578, 0.9882, 0.8578, 0.9882, 1.0, 1.0, 0.2083, 0.9356, 0.1636, 0.8869, 0.123, 0.826, 0.08701, 0.7541, 0.05655, 0.6727, 0.03219, 0.5835, 0.01443, 0.4882, 0.003626, 0.3889, 0.0, 0.2875, 0.0, 0.0, 1.0, 0.0, 1.0, 0.2875, 0.9964, 0.3889, 0.9856, 0.4882, 0.9678, 0.5835, 0.9434, 0.6727, 0.913, 0.7541, 0.877, 0.826, 0.8364, 0.8869, 0.7917, 0.9356, 0.7441, 0.9711, 0.6944, 0.9927, 0.6438, 1.0, 0.3562, 1.0, 0.3056, 0.9927, 0.2559, 0.9711, 0.4591, 0.8157, 0.3442, 0.7163, 0.3442, 0.7163, 0.4591, 0.8157, 0.3442, 0.2837, 0.4591, 0.1843, 0.4591, 0.1843, 0.3442, 0.2837, 1.0, 0.0, 0.8578, 0.01181, 0.8578, 0.01181, 1.0, 0.0, 0.1554, 0.4658, 0.08515, 0.3197, 0.08515, 0.3197, 0.1554, 0.4658, 0.2423, 0.5989, 0.1554, 0.4658, 0.1554, 0.4658, 0.2423, 0.5989, 0.03301, 0.1634, 0.08515, 0.3197, 0.08515, 0.3197, 0.03301, 0.1634, 0.3442, 0.7163, 0.2423, 0.5989, 0.2423, 0.5989, 0.3442, 0.7163, 0.5847, 0.8951, 0.4591, 0.8157, 0.4591, 0.8157, 0.5847, 0.8951, 0.7185, 0.953, 0.5847, 0.8951, 0.5847, 0.8951, 0.7185, 0.953, 0.8578, 0.9882, 0.7185, 0.953, 0.7185, 0.953, 0.8578, 0.9882, 0.0, 1.0, 0.03301, 0.8366, 0.03301, 0.8366, 0.0, 1.0, 0.5409, 0.1843, 0.6558, 0.2837, 0.6558, 0.2837, 0.5409, 0.1843, 0.7185, 0.047, 0.8578, 0.01181, 0.8578, 0.01181, 0.7185, 0.047, 0.5847, 0.1049, 0.7185, 0.047, 0.7185, 0.047, 0.5847, 0.1049, 1.0, 0.0, 0.0, 0.0, 0.0, 1.0, 1.0, 1.0, 0.4591, 0.1843, 0.5847, 0.1049, 0.5847, 0.1049, 0.4591, 0.1843, 0.2423, 0.4011, 0.3442, 0.2837, 0.3442, 0.2837, 0.2423, 0.4011, 0.1554, 0.5342, 0.2423, 0.4011, 0.2423, 0.4011, 0.1554, 0.5342, 0.08515, 0.6803, 0.1554, 0.5342, 0.1554, 0.5342, 0.08515, 0.6803, 0.03301, 0.8366, 0.08515, 0.6803, 0.08515, 0.6803, 0.03301, 0.8366, 0.967, 0.8366, 1.0, 1.0, 1.0, 1.0, 0.967, 0.8366, 0.1422, 0.01181, 0.2815, 0.047, 0.2815, 0.047, 0.1422, 0.01181, 0.7577, 0.4011, 0.8446, 0.5342, 0.8446, 0.5342, 0.7577, 0.4011, 0.2815, 0.953, 0.1422, 0.9882, 0.1422, 0.9882, 0.2815, 0.953, 0.6558, 0.2837, 0.7577, 0.4011, 0.7577, 0.4011, 0.6558, 0.2837, 0.7577, 0.5989, 0.6558, 0.7163, 0.6558, 0.7163, 0.7577, 0.5989, 0.2815, 0.047, 0.4153, 0.1049, 0.4153, 0.1049, 0.2815, 0.047, 0.9148, 0.6803, 0.967, 0.8366, 0.967, 0.8366, 0.9148, 0.6803, 0.0, 0.0, 0.1422, 0.01181, 0.1422, 0.01181, 0.0, 0.0, 0.8446, 0.5342, 0.9148, 0.6803, 0.9148, 0.6803, 0.8446, 0.5342, 0.4153, 0.1049, 0.5409, 0.1843, 0.5409, 0.1843, 0.4153, 0.1049, 0.9148, 0.3197, 0.8446, 0.4658, 0.8446, 0.4658, 0.9148, 0.3197, 0.4153, 0.8951, 0.2815, 0.953, 0.2815, 0.953, 0.4153, 0.8951, 0.0, 0.4154, 0.0, 0.5406, 1.0, 0.5406, 1.0, 0.4154, 0.6558, 0.7163, 0.5409, 0.8157, 0.5409, 0.8157, 0.6558, 0.7163, 0.0, 0.0, 1.0, 0.0, 1.0, 1.0, 0.0, 1.0, 0.0, 1.0, 0.1422, 0.9882, 0.1422, 0.9882, 0.0, 1.0, 0.5409, 0.8157, 0.4153, 0.8951, 0.4153, 0.8951, 0.5409, 0.8157, 0.967, 0.1634, 0.9148, 0.3197, 0.9148, 0.3197, 0.967, 0.1634, 1.0, 0.0, 0.967, 0.1634, 0.967, 0.1634, 1.0, 0.0, 0.8446, 0.4658, 0.7577, 0.5989, 0.7577, 0.5989, 0.8446, 0.4658, 0.0, 0.0, 1.0, 0.0, 1.0, 1.0, 0.0, 1.0, 1.0, 0.0, 0.0, 0.0, 0.0, 1.0, 1.0, 1.0, 1.0, 1.0, 1.0, 0.9898, 0.0, 0.9898, 0.0, 1.0, 1.0, 0.9096, 1.0, 0.8413, 0.0, 0.8413, 0.0, 0.9096, 1.0, 0.4154, 1.0, 0.2817, 0.0, 0.2817, 0.0, 0.4154, 1.0, 0.0, 0.0, 0.0, 0.0, 1.0, 1.0, 1.0, 1.0, 0.2817, 1.0, 0.1423, 0.0, 0.1423, 0.0, 0.2817, 1.0, 0.9898, 1.0, 0.9595, 0.0, 0.9595, 0.0, 0.9898, 1.0, 0.8413, 1.0, 0.7557, 0.0, 0.7557, 0.0, 0.8413, 1.0, 0.9595, 1.0, 0.9096, 0.0, 0.9096, 0.0, 0.9595, 1.0, 0.7557, 1.0, 0.6549, 0.0, 0.6549, 0.0, 0.7557, 1.0, 0.6549, 1.0, 0.5406, 0.0, 0.5406, 0.0, 0.6549, 0.0, 0.0, 0.0, 0.01018, 1.0, 0.01018, 1.0, 0.0, 0.0, 0.0, 0.0, 0.1423, 1.0, 0.1423, 1.0, 0.0, 1.0, 0.1587, 1.0, 0.09037, 0.0, 0.09037, 0.0, 0.1587, 1.0, 0.3451, 1.0, 0.2443, 0.0, 0.2443, 0.0, 0.3451, 1.0, 1.0, 1.0, 0.8577, 0.0, 0.8577, 0.0, 1.0, 1.0, 0.0, 0.0, 0.0, 0.0, 1.0, 1.0, 1.0, 0.0, 0.3451, 0.0, 0.4594, 1.0, 0.4594, 1.0, 0.3451, 1.0, 0.09037, 1.0, 0.04051, 0.0, 0.04051, 0.0, 0.09037, 1.0, 0.5846, 1.0, 0.4594, 0.0, 0.4594, 0.0, 0.5846, 0.0, 0.1587, 0.0, 0.2443, 1.0, 0.2443, 1.0, 0.1587, 1.0, 0.7183, 1.0, 0.5846, 0.0, 0.5846, 0.0, 0.7183, 1.0, 0.8577, 1.0, 0.7183, 0.0, 0.7183, 0.0, 0.8577, 1.0, 0.04051, 1.0, 0.01018, 0.0, 0.01018, 0.0, 0.04051, 1.0, 1.0, 0.0, 1.0, 0.0, 0.0, 1.0, 0.0, 1.0, 1.0, 0.0, 1.0, 0.0, 0.0, 1.0, 0.0, 1.0, 1.0, 0.0, 1.0, 0.0, 0.0, 1.0, 0.0, 0.0, 0.0, 0.0, 1.0, 1.0, 1.0, 1.0, 0.0, 1.0, 1.0, 1.0, 0.8577, 0.0, 0.8577, 0.0, 1.0, 1.0, 1.0, 0.0, 1.0, 0.0, 0.0, 1.0, 0.0, 0.0, 0.0, 0.0, 0.2875, 0.003626, 0.3889, 0.01443, 0.4882, 0.03219, 0.5835, 0.05655, 0.6727, 0.08701, 0.7541, 0.123, 0.826, 0.1636, 0.8869, 0.2083, 0.9356, 0.2559, 0.9711, 0.3056, 0.9927, 0.3562, 1.0, 0.6438, 1.0, 0.6944, 0.9927, 0.7441, 0.9711, 0.7917, 0.9356, 0.8364, 0.8869, 0.877, 0.826, 0.913, 0.7541, 0.9434, 0.6727, 0.9678, 0.5835, 0.9856, 0.4882, 0.9964, 0.3889, 1.0, 0.2875, 1.0, 0.0, 1.0, 0.5406, 1.0, 0.4154, 0.0, 0.4154, 0.0, 0.5406])
me_shape_indexedfaceset_060.materials.append(mat_plastic_case_white)
me_shape_indexedfaceset_060.materials.append(mat_translucent_white)
me_shape_indexedfaceset_060.materials.append(mat_metal_pins)
me_shape_indexedfaceset_060.materials.append(mat_light_green)
me_shape_indexedfaceset_060.update()

# ---- objects
ob_shape_indexedfaceset_060 = bpy.data.objects.new('Shape_IndexedFaceSet.060', me_shape_indexedfaceset_060)

# ---- transforms, parenting, visibility, modifiers, constraints
ob_shape_indexedfaceset_060.location = (0.0, 0.0, 0.0)
_m = ob_shape_indexedfaceset_060.modifiers.new('Bevel', 'BEVEL')
_m.segments = 3

# ---- collection membership
col_collection.objects.link(ob_shape_indexedfaceset_060)

# ---- scene / render settings (as saved in the file)
scene.frame_start = 1; scene.frame_end = 250; scene.frame_set(1)
scene.render.engine = 'CYCLES'
scene.cycles.sampling_pattern = 'TABULATED_SOBOL'
scene.eevee.ray_tracing_options.trace_max_roughness = 0.0
bpy.context.view_layer.update()

# ---- added for rendering (the .blend has no active camera): camera
cam_auto = bpy.data.cameras.new('AutoCamera')
cam_auto.lens = 50.0
cam_auto.sensor_width = 36.0
cam_auto.clip_end = 1000.0
ob_auto_camera = bpy.data.objects.new('AutoCamera', cam_auto)
scene.collection.objects.link(ob_auto_camera)
ob_auto_camera.location = (3.46683, -3.82432, 3.2831)
ob_auto_camera.rotation_euler = (1.09748, -7.21219e-08, 0.694738)
scene.camera = ob_auto_camera
bpy.context.view_layer.update()
